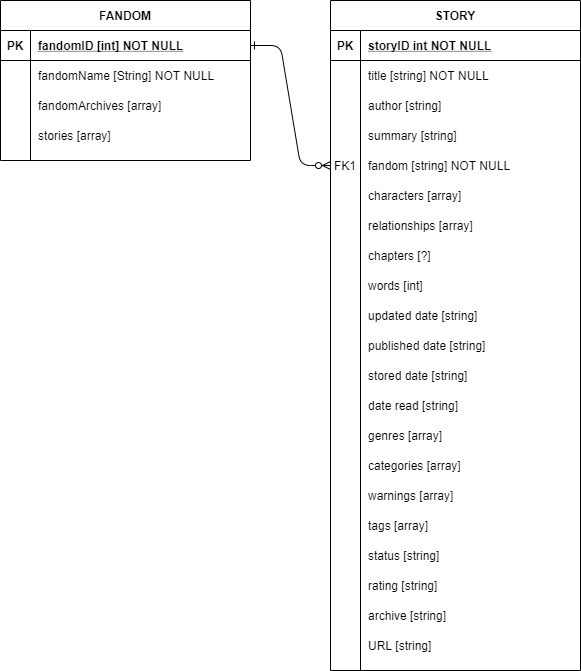

The diagram above was exported from draw.io. Its source (the exported page's mxGraphModel, read from the mxfile embedded in the PNG):
<mxGraphModel dx="1422" dy="762" grid="1" gridSize="10" guides="1" tooltips="1" connect="1" arrows="1" fold="1" page="1" pageScale="1" pageWidth="850" pageHeight="1100" math="0" shadow="0" extFonts="Permanent Marker^https://fonts.googleapis.com/css?family=Permanent+Marker">
  <root>
    <mxCell id="0" />
    <mxCell id="1" parent="0" />
    <mxCell id="C-vyLk0tnHw3VtMMgP7b-1" value="" style="edgeStyle=entityRelationEdgeStyle;endArrow=ERzeroToMany;startArrow=ERone;endFill=1;startFill=0;" parent="1" source="C-vyLk0tnHw3VtMMgP7b-24" target="C-vyLk0tnHw3VtMMgP7b-6" edge="1">
      <mxGeometry width="100" height="100" relative="1" as="geometry">
        <mxPoint x="270" y="820" as="sourcePoint" />
        <mxPoint x="370" y="720" as="targetPoint" />
      </mxGeometry>
    </mxCell>
    <mxCell id="C-vyLk0tnHw3VtMMgP7b-2" value="STORY" style="shape=table;startSize=30;container=1;collapsible=1;childLayout=tableLayout;fixedRows=1;rowLines=0;fontStyle=1;align=center;resizeLast=1;" parent="1" vertex="1">
      <mxGeometry x="380" y="220" width="250" height="670" as="geometry" />
    </mxCell>
    <mxCell id="C-vyLk0tnHw3VtMMgP7b-3" value="" style="shape=partialRectangle;collapsible=0;dropTarget=0;pointerEvents=0;fillColor=none;points=[[0,0.5],[1,0.5]];portConstraint=eastwest;top=0;left=0;right=0;bottom=1;" parent="C-vyLk0tnHw3VtMMgP7b-2" vertex="1">
      <mxGeometry y="30" width="250" height="30" as="geometry" />
    </mxCell>
    <mxCell id="C-vyLk0tnHw3VtMMgP7b-4" value="PK" style="shape=partialRectangle;overflow=hidden;connectable=0;fillColor=none;top=0;left=0;bottom=0;right=0;fontStyle=1;" parent="C-vyLk0tnHw3VtMMgP7b-3" vertex="1">
      <mxGeometry width="30" height="30" as="geometry" />
    </mxCell>
    <mxCell id="C-vyLk0tnHw3VtMMgP7b-5" value="storyID int NOT NULL " style="shape=partialRectangle;overflow=hidden;connectable=0;fillColor=none;top=0;left=0;bottom=0;right=0;align=left;spacingLeft=6;fontStyle=5;" parent="C-vyLk0tnHw3VtMMgP7b-3" vertex="1">
      <mxGeometry x="30" width="220" height="30" as="geometry" />
    </mxCell>
    <mxCell id="AzUIhRMMj2lkmwe3S3Yx-58" value="" style="shape=partialRectangle;collapsible=0;dropTarget=0;pointerEvents=0;fillColor=none;points=[[0,0.5],[1,0.5]];portConstraint=eastwest;top=0;left=0;right=0;bottom=0;" parent="C-vyLk0tnHw3VtMMgP7b-2" vertex="1">
      <mxGeometry y="60" width="250" height="30" as="geometry" />
    </mxCell>
    <mxCell id="AzUIhRMMj2lkmwe3S3Yx-59" value="" style="shape=partialRectangle;overflow=hidden;connectable=0;fillColor=none;top=0;left=0;bottom=0;right=0;" parent="AzUIhRMMj2lkmwe3S3Yx-58" vertex="1">
      <mxGeometry width="30" height="30" as="geometry" />
    </mxCell>
    <mxCell id="AzUIhRMMj2lkmwe3S3Yx-60" value="title [string] NOT NULL" style="shape=partialRectangle;overflow=hidden;connectable=0;fillColor=none;top=0;left=0;bottom=0;right=0;align=left;spacingLeft=6;" parent="AzUIhRMMj2lkmwe3S3Yx-58" vertex="1">
      <mxGeometry x="30" width="220" height="30" as="geometry" />
    </mxCell>
    <mxCell id="C-vyLk0tnHw3VtMMgP7b-9" value="" style="shape=partialRectangle;collapsible=0;dropTarget=0;pointerEvents=0;fillColor=none;points=[[0,0.5],[1,0.5]];portConstraint=eastwest;top=0;left=0;right=0;bottom=0;" parent="C-vyLk0tnHw3VtMMgP7b-2" vertex="1">
      <mxGeometry y="90" width="250" height="30" as="geometry" />
    </mxCell>
    <mxCell id="C-vyLk0tnHw3VtMMgP7b-10" value="" style="shape=partialRectangle;overflow=hidden;connectable=0;fillColor=none;top=0;left=0;bottom=0;right=0;" parent="C-vyLk0tnHw3VtMMgP7b-9" vertex="1">
      <mxGeometry width="30" height="30" as="geometry" />
    </mxCell>
    <mxCell id="C-vyLk0tnHw3VtMMgP7b-11" value="author [string]" style="shape=partialRectangle;overflow=hidden;connectable=0;fillColor=none;top=0;left=0;bottom=0;right=0;align=left;spacingLeft=6;" parent="C-vyLk0tnHw3VtMMgP7b-9" vertex="1">
      <mxGeometry x="30" width="220" height="30" as="geometry" />
    </mxCell>
    <mxCell id="AzUIhRMMj2lkmwe3S3Yx-7" value="" style="shape=partialRectangle;collapsible=0;dropTarget=0;pointerEvents=0;fillColor=none;points=[[0,0.5],[1,0.5]];portConstraint=eastwest;top=0;left=0;right=0;bottom=0;" parent="C-vyLk0tnHw3VtMMgP7b-2" vertex="1">
      <mxGeometry y="120" width="250" height="30" as="geometry" />
    </mxCell>
    <mxCell id="AzUIhRMMj2lkmwe3S3Yx-8" value="" style="shape=partialRectangle;overflow=hidden;connectable=0;fillColor=none;top=0;left=0;bottom=0;right=0;" parent="AzUIhRMMj2lkmwe3S3Yx-7" vertex="1">
      <mxGeometry width="30" height="30" as="geometry" />
    </mxCell>
    <mxCell id="AzUIhRMMj2lkmwe3S3Yx-9" value="summary [string]" style="shape=partialRectangle;overflow=hidden;connectable=0;fillColor=none;top=0;left=0;bottom=0;right=0;align=left;spacingLeft=6;" parent="AzUIhRMMj2lkmwe3S3Yx-7" vertex="1">
      <mxGeometry x="30" width="220" height="30" as="geometry" />
    </mxCell>
    <mxCell id="C-vyLk0tnHw3VtMMgP7b-6" value="" style="shape=partialRectangle;collapsible=0;dropTarget=0;pointerEvents=0;fillColor=none;points=[[0,0.5],[1,0.5]];portConstraint=eastwest;top=0;left=0;right=0;bottom=0;" parent="C-vyLk0tnHw3VtMMgP7b-2" vertex="1">
      <mxGeometry y="150" width="250" height="30" as="geometry" />
    </mxCell>
    <mxCell id="C-vyLk0tnHw3VtMMgP7b-7" value="FK1" style="shape=partialRectangle;overflow=hidden;connectable=0;fillColor=none;top=0;left=0;bottom=0;right=0;" parent="C-vyLk0tnHw3VtMMgP7b-6" vertex="1">
      <mxGeometry width="30" height="30" as="geometry" />
    </mxCell>
    <mxCell id="C-vyLk0tnHw3VtMMgP7b-8" value="fandom [string] NOT NULL" style="shape=partialRectangle;overflow=hidden;connectable=0;fillColor=none;top=0;left=0;bottom=0;right=0;align=left;spacingLeft=6;" parent="C-vyLk0tnHw3VtMMgP7b-6" vertex="1">
      <mxGeometry x="30" width="220" height="30" as="geometry" />
    </mxCell>
    <mxCell id="AzUIhRMMj2lkmwe3S3Yx-10" value="" style="shape=partialRectangle;collapsible=0;dropTarget=0;pointerEvents=0;fillColor=none;points=[[0,0.5],[1,0.5]];portConstraint=eastwest;top=0;left=0;right=0;bottom=0;" parent="C-vyLk0tnHw3VtMMgP7b-2" vertex="1">
      <mxGeometry y="180" width="250" height="30" as="geometry" />
    </mxCell>
    <mxCell id="AzUIhRMMj2lkmwe3S3Yx-11" value="" style="shape=partialRectangle;overflow=hidden;connectable=0;fillColor=none;top=0;left=0;bottom=0;right=0;" parent="AzUIhRMMj2lkmwe3S3Yx-10" vertex="1">
      <mxGeometry width="30" height="30" as="geometry" />
    </mxCell>
    <mxCell id="AzUIhRMMj2lkmwe3S3Yx-12" value="characters [array]" style="shape=partialRectangle;overflow=hidden;connectable=0;fillColor=none;top=0;left=0;bottom=0;right=0;align=left;spacingLeft=6;" parent="AzUIhRMMj2lkmwe3S3Yx-10" vertex="1">
      <mxGeometry x="30" width="220" height="30" as="geometry" />
    </mxCell>
    <mxCell id="AzUIhRMMj2lkmwe3S3Yx-13" value="" style="shape=partialRectangle;collapsible=0;dropTarget=0;pointerEvents=0;fillColor=none;points=[[0,0.5],[1,0.5]];portConstraint=eastwest;top=0;left=0;right=0;bottom=0;" parent="C-vyLk0tnHw3VtMMgP7b-2" vertex="1">
      <mxGeometry y="210" width="250" height="30" as="geometry" />
    </mxCell>
    <mxCell id="AzUIhRMMj2lkmwe3S3Yx-14" value="" style="shape=partialRectangle;overflow=hidden;connectable=0;fillColor=none;top=0;left=0;bottom=0;right=0;" parent="AzUIhRMMj2lkmwe3S3Yx-13" vertex="1">
      <mxGeometry width="30" height="30" as="geometry" />
    </mxCell>
    <mxCell id="AzUIhRMMj2lkmwe3S3Yx-15" value="relationships [array]" style="shape=partialRectangle;overflow=hidden;connectable=0;fillColor=none;top=0;left=0;bottom=0;right=0;align=left;spacingLeft=6;" parent="AzUIhRMMj2lkmwe3S3Yx-13" vertex="1">
      <mxGeometry x="30" width="220" height="30" as="geometry" />
    </mxCell>
    <mxCell id="AzUIhRMMj2lkmwe3S3Yx-16" value="" style="shape=partialRectangle;collapsible=0;dropTarget=0;pointerEvents=0;fillColor=none;points=[[0,0.5],[1,0.5]];portConstraint=eastwest;top=0;left=0;right=0;bottom=0;" parent="C-vyLk0tnHw3VtMMgP7b-2" vertex="1">
      <mxGeometry y="240" width="250" height="30" as="geometry" />
    </mxCell>
    <mxCell id="AzUIhRMMj2lkmwe3S3Yx-17" value="" style="shape=partialRectangle;overflow=hidden;connectable=0;fillColor=none;top=0;left=0;bottom=0;right=0;" parent="AzUIhRMMj2lkmwe3S3Yx-16" vertex="1">
      <mxGeometry width="30" height="30" as="geometry" />
    </mxCell>
    <mxCell id="AzUIhRMMj2lkmwe3S3Yx-18" value="chapters [?]" style="shape=partialRectangle;overflow=hidden;connectable=0;fillColor=none;top=0;left=0;bottom=0;right=0;align=left;spacingLeft=6;" parent="AzUIhRMMj2lkmwe3S3Yx-16" vertex="1">
      <mxGeometry x="30" width="220" height="30" as="geometry" />
    </mxCell>
    <mxCell id="AzUIhRMMj2lkmwe3S3Yx-19" value="" style="shape=partialRectangle;collapsible=0;dropTarget=0;pointerEvents=0;fillColor=none;points=[[0,0.5],[1,0.5]];portConstraint=eastwest;top=0;left=0;right=0;bottom=0;" parent="C-vyLk0tnHw3VtMMgP7b-2" vertex="1">
      <mxGeometry y="270" width="250" height="30" as="geometry" />
    </mxCell>
    <mxCell id="AzUIhRMMj2lkmwe3S3Yx-20" value="" style="shape=partialRectangle;overflow=hidden;connectable=0;fillColor=none;top=0;left=0;bottom=0;right=0;" parent="AzUIhRMMj2lkmwe3S3Yx-19" vertex="1">
      <mxGeometry width="30" height="30" as="geometry" />
    </mxCell>
    <mxCell id="AzUIhRMMj2lkmwe3S3Yx-21" value="words [int]" style="shape=partialRectangle;overflow=hidden;connectable=0;fillColor=none;top=0;left=0;bottom=0;right=0;align=left;spacingLeft=6;" parent="AzUIhRMMj2lkmwe3S3Yx-19" vertex="1">
      <mxGeometry x="30" width="220" height="30" as="geometry" />
    </mxCell>
    <mxCell id="AzUIhRMMj2lkmwe3S3Yx-22" value="" style="shape=partialRectangle;collapsible=0;dropTarget=0;pointerEvents=0;fillColor=none;points=[[0,0.5],[1,0.5]];portConstraint=eastwest;top=0;left=0;right=0;bottom=0;" parent="C-vyLk0tnHw3VtMMgP7b-2" vertex="1">
      <mxGeometry y="300" width="250" height="30" as="geometry" />
    </mxCell>
    <mxCell id="AzUIhRMMj2lkmwe3S3Yx-23" value="" style="shape=partialRectangle;overflow=hidden;connectable=0;fillColor=none;top=0;left=0;bottom=0;right=0;" parent="AzUIhRMMj2lkmwe3S3Yx-22" vertex="1">
      <mxGeometry width="30" height="30" as="geometry" />
    </mxCell>
    <mxCell id="AzUIhRMMj2lkmwe3S3Yx-24" value="updated date [string]" style="shape=partialRectangle;overflow=hidden;connectable=0;fillColor=none;top=0;left=0;bottom=0;right=0;align=left;spacingLeft=6;" parent="AzUIhRMMj2lkmwe3S3Yx-22" vertex="1">
      <mxGeometry x="30" width="220" height="30" as="geometry" />
    </mxCell>
    <mxCell id="AzUIhRMMj2lkmwe3S3Yx-25" value="" style="shape=partialRectangle;collapsible=0;dropTarget=0;pointerEvents=0;fillColor=none;points=[[0,0.5],[1,0.5]];portConstraint=eastwest;top=0;left=0;right=0;bottom=0;" parent="C-vyLk0tnHw3VtMMgP7b-2" vertex="1">
      <mxGeometry y="330" width="250" height="30" as="geometry" />
    </mxCell>
    <mxCell id="AzUIhRMMj2lkmwe3S3Yx-26" value="" style="shape=partialRectangle;overflow=hidden;connectable=0;fillColor=none;top=0;left=0;bottom=0;right=0;" parent="AzUIhRMMj2lkmwe3S3Yx-25" vertex="1">
      <mxGeometry width="30" height="30" as="geometry" />
    </mxCell>
    <mxCell id="AzUIhRMMj2lkmwe3S3Yx-27" value="published date [string]" style="shape=partialRectangle;overflow=hidden;connectable=0;fillColor=none;top=0;left=0;bottom=0;right=0;align=left;spacingLeft=6;" parent="AzUIhRMMj2lkmwe3S3Yx-25" vertex="1">
      <mxGeometry x="30" width="220" height="30" as="geometry" />
    </mxCell>
    <mxCell id="AzUIhRMMj2lkmwe3S3Yx-28" value="" style="shape=partialRectangle;collapsible=0;dropTarget=0;pointerEvents=0;fillColor=none;points=[[0,0.5],[1,0.5]];portConstraint=eastwest;top=0;left=0;right=0;bottom=0;" parent="C-vyLk0tnHw3VtMMgP7b-2" vertex="1">
      <mxGeometry y="360" width="250" height="30" as="geometry" />
    </mxCell>
    <mxCell id="AzUIhRMMj2lkmwe3S3Yx-29" value="" style="shape=partialRectangle;overflow=hidden;connectable=0;fillColor=none;top=0;left=0;bottom=0;right=0;" parent="AzUIhRMMj2lkmwe3S3Yx-28" vertex="1">
      <mxGeometry width="30" height="30" as="geometry" />
    </mxCell>
    <mxCell id="AzUIhRMMj2lkmwe3S3Yx-30" value="stored date [string]" style="shape=partialRectangle;overflow=hidden;connectable=0;fillColor=none;top=0;left=0;bottom=0;right=0;align=left;spacingLeft=6;" parent="AzUIhRMMj2lkmwe3S3Yx-28" vertex="1">
      <mxGeometry x="30" width="220" height="30" as="geometry" />
    </mxCell>
    <mxCell id="AzUIhRMMj2lkmwe3S3Yx-31" value="" style="shape=partialRectangle;collapsible=0;dropTarget=0;pointerEvents=0;fillColor=none;points=[[0,0.5],[1,0.5]];portConstraint=eastwest;top=0;left=0;right=0;bottom=0;" parent="C-vyLk0tnHw3VtMMgP7b-2" vertex="1">
      <mxGeometry y="390" width="250" height="30" as="geometry" />
    </mxCell>
    <mxCell id="AzUIhRMMj2lkmwe3S3Yx-32" value="" style="shape=partialRectangle;overflow=hidden;connectable=0;fillColor=none;top=0;left=0;bottom=0;right=0;" parent="AzUIhRMMj2lkmwe3S3Yx-31" vertex="1">
      <mxGeometry width="30" height="30" as="geometry" />
    </mxCell>
    <mxCell id="AzUIhRMMj2lkmwe3S3Yx-33" value="date read [string]" style="shape=partialRectangle;overflow=hidden;connectable=0;fillColor=none;top=0;left=0;bottom=0;right=0;align=left;spacingLeft=6;" parent="AzUIhRMMj2lkmwe3S3Yx-31" vertex="1">
      <mxGeometry x="30" width="220" height="30" as="geometry" />
    </mxCell>
    <mxCell id="AzUIhRMMj2lkmwe3S3Yx-34" value="" style="shape=partialRectangle;collapsible=0;dropTarget=0;pointerEvents=0;fillColor=none;points=[[0,0.5],[1,0.5]];portConstraint=eastwest;top=0;left=0;right=0;bottom=0;" parent="C-vyLk0tnHw3VtMMgP7b-2" vertex="1">
      <mxGeometry y="420" width="250" height="30" as="geometry" />
    </mxCell>
    <mxCell id="AzUIhRMMj2lkmwe3S3Yx-35" value="" style="shape=partialRectangle;overflow=hidden;connectable=0;fillColor=none;top=0;left=0;bottom=0;right=0;" parent="AzUIhRMMj2lkmwe3S3Yx-34" vertex="1">
      <mxGeometry width="30" height="30" as="geometry" />
    </mxCell>
    <mxCell id="AzUIhRMMj2lkmwe3S3Yx-36" value="genres [array]" style="shape=partialRectangle;overflow=hidden;connectable=0;fillColor=none;top=0;left=0;bottom=0;right=0;align=left;spacingLeft=6;" parent="AzUIhRMMj2lkmwe3S3Yx-34" vertex="1">
      <mxGeometry x="30" width="220" height="30" as="geometry" />
    </mxCell>
    <mxCell id="AzUIhRMMj2lkmwe3S3Yx-37" value="" style="shape=partialRectangle;collapsible=0;dropTarget=0;pointerEvents=0;fillColor=none;points=[[0,0.5],[1,0.5]];portConstraint=eastwest;top=0;left=0;right=0;bottom=0;" parent="C-vyLk0tnHw3VtMMgP7b-2" vertex="1">
      <mxGeometry y="450" width="250" height="30" as="geometry" />
    </mxCell>
    <mxCell id="AzUIhRMMj2lkmwe3S3Yx-38" value="" style="shape=partialRectangle;overflow=hidden;connectable=0;fillColor=none;top=0;left=0;bottom=0;right=0;" parent="AzUIhRMMj2lkmwe3S3Yx-37" vertex="1">
      <mxGeometry width="30" height="30" as="geometry" />
    </mxCell>
    <mxCell id="AzUIhRMMj2lkmwe3S3Yx-39" value="categories [array]" style="shape=partialRectangle;overflow=hidden;connectable=0;fillColor=none;top=0;left=0;bottom=0;right=0;align=left;spacingLeft=6;" parent="AzUIhRMMj2lkmwe3S3Yx-37" vertex="1">
      <mxGeometry x="30" width="220" height="30" as="geometry" />
    </mxCell>
    <mxCell id="AzUIhRMMj2lkmwe3S3Yx-40" value="" style="shape=partialRectangle;collapsible=0;dropTarget=0;pointerEvents=0;fillColor=none;points=[[0,0.5],[1,0.5]];portConstraint=eastwest;top=0;left=0;right=0;bottom=0;" parent="C-vyLk0tnHw3VtMMgP7b-2" vertex="1">
      <mxGeometry y="480" width="250" height="30" as="geometry" />
    </mxCell>
    <mxCell id="AzUIhRMMj2lkmwe3S3Yx-41" value="" style="shape=partialRectangle;overflow=hidden;connectable=0;fillColor=none;top=0;left=0;bottom=0;right=0;" parent="AzUIhRMMj2lkmwe3S3Yx-40" vertex="1">
      <mxGeometry width="30" height="30" as="geometry" />
    </mxCell>
    <mxCell id="AzUIhRMMj2lkmwe3S3Yx-42" value="warnings [array]" style="shape=partialRectangle;overflow=hidden;connectable=0;fillColor=none;top=0;left=0;bottom=0;right=0;align=left;spacingLeft=6;" parent="AzUIhRMMj2lkmwe3S3Yx-40" vertex="1">
      <mxGeometry x="30" width="220" height="30" as="geometry" />
    </mxCell>
    <mxCell id="AzUIhRMMj2lkmwe3S3Yx-43" value="" style="shape=partialRectangle;collapsible=0;dropTarget=0;pointerEvents=0;fillColor=none;points=[[0,0.5],[1,0.5]];portConstraint=eastwest;top=0;left=0;right=0;bottom=0;" parent="C-vyLk0tnHw3VtMMgP7b-2" vertex="1">
      <mxGeometry y="510" width="250" height="30" as="geometry" />
    </mxCell>
    <mxCell id="AzUIhRMMj2lkmwe3S3Yx-44" value="" style="shape=partialRectangle;overflow=hidden;connectable=0;fillColor=none;top=0;left=0;bottom=0;right=0;" parent="AzUIhRMMj2lkmwe3S3Yx-43" vertex="1">
      <mxGeometry width="30" height="30" as="geometry" />
    </mxCell>
    <mxCell id="AzUIhRMMj2lkmwe3S3Yx-45" value="tags [array]" style="shape=partialRectangle;overflow=hidden;connectable=0;fillColor=none;top=0;left=0;bottom=0;right=0;align=left;spacingLeft=6;" parent="AzUIhRMMj2lkmwe3S3Yx-43" vertex="1">
      <mxGeometry x="30" width="220" height="30" as="geometry" />
    </mxCell>
    <mxCell id="AzUIhRMMj2lkmwe3S3Yx-46" value="" style="shape=partialRectangle;collapsible=0;dropTarget=0;pointerEvents=0;fillColor=none;points=[[0,0.5],[1,0.5]];portConstraint=eastwest;top=0;left=0;right=0;bottom=0;" parent="C-vyLk0tnHw3VtMMgP7b-2" vertex="1">
      <mxGeometry y="540" width="250" height="30" as="geometry" />
    </mxCell>
    <mxCell id="AzUIhRMMj2lkmwe3S3Yx-47" value="" style="shape=partialRectangle;overflow=hidden;connectable=0;fillColor=none;top=0;left=0;bottom=0;right=0;" parent="AzUIhRMMj2lkmwe3S3Yx-46" vertex="1">
      <mxGeometry width="30" height="30" as="geometry" />
    </mxCell>
    <mxCell id="AzUIhRMMj2lkmwe3S3Yx-48" value="status [string]" style="shape=partialRectangle;overflow=hidden;connectable=0;fillColor=none;top=0;left=0;bottom=0;right=0;align=left;spacingLeft=6;" parent="AzUIhRMMj2lkmwe3S3Yx-46" vertex="1">
      <mxGeometry x="30" width="220" height="30" as="geometry" />
    </mxCell>
    <mxCell id="AzUIhRMMj2lkmwe3S3Yx-49" value="" style="shape=partialRectangle;collapsible=0;dropTarget=0;pointerEvents=0;fillColor=none;points=[[0,0.5],[1,0.5]];portConstraint=eastwest;top=0;left=0;right=0;bottom=0;" parent="C-vyLk0tnHw3VtMMgP7b-2" vertex="1">
      <mxGeometry y="570" width="250" height="30" as="geometry" />
    </mxCell>
    <mxCell id="AzUIhRMMj2lkmwe3S3Yx-50" value="" style="shape=partialRectangle;overflow=hidden;connectable=0;fillColor=none;top=0;left=0;bottom=0;right=0;" parent="AzUIhRMMj2lkmwe3S3Yx-49" vertex="1">
      <mxGeometry width="30" height="30" as="geometry" />
    </mxCell>
    <mxCell id="AzUIhRMMj2lkmwe3S3Yx-51" value="rating [string]" style="shape=partialRectangle;overflow=hidden;connectable=0;fillColor=none;top=0;left=0;bottom=0;right=0;align=left;spacingLeft=6;" parent="AzUIhRMMj2lkmwe3S3Yx-49" vertex="1">
      <mxGeometry x="30" width="220" height="30" as="geometry" />
    </mxCell>
    <mxCell id="AzUIhRMMj2lkmwe3S3Yx-52" value="" style="shape=partialRectangle;collapsible=0;dropTarget=0;pointerEvents=0;fillColor=none;points=[[0,0.5],[1,0.5]];portConstraint=eastwest;top=0;left=0;right=0;bottom=0;" parent="C-vyLk0tnHw3VtMMgP7b-2" vertex="1">
      <mxGeometry y="600" width="250" height="30" as="geometry" />
    </mxCell>
    <mxCell id="AzUIhRMMj2lkmwe3S3Yx-53" value="" style="shape=partialRectangle;overflow=hidden;connectable=0;fillColor=none;top=0;left=0;bottom=0;right=0;" parent="AzUIhRMMj2lkmwe3S3Yx-52" vertex="1">
      <mxGeometry width="30" height="30" as="geometry" />
    </mxCell>
    <mxCell id="AzUIhRMMj2lkmwe3S3Yx-54" value="archive [string]" style="shape=partialRectangle;overflow=hidden;connectable=0;fillColor=none;top=0;left=0;bottom=0;right=0;align=left;spacingLeft=6;" parent="AzUIhRMMj2lkmwe3S3Yx-52" vertex="1">
      <mxGeometry x="30" width="220" height="30" as="geometry" />
    </mxCell>
    <mxCell id="AzUIhRMMj2lkmwe3S3Yx-55" value="" style="shape=partialRectangle;collapsible=0;dropTarget=0;pointerEvents=0;fillColor=none;points=[[0,0.5],[1,0.5]];portConstraint=eastwest;top=0;left=0;right=0;bottom=0;" parent="C-vyLk0tnHw3VtMMgP7b-2" vertex="1">
      <mxGeometry y="630" width="250" height="30" as="geometry" />
    </mxCell>
    <mxCell id="AzUIhRMMj2lkmwe3S3Yx-56" value="" style="shape=partialRectangle;overflow=hidden;connectable=0;fillColor=none;top=0;left=0;bottom=0;right=0;" parent="AzUIhRMMj2lkmwe3S3Yx-55" vertex="1">
      <mxGeometry width="30" height="30" as="geometry" />
    </mxCell>
    <mxCell id="AzUIhRMMj2lkmwe3S3Yx-57" value="URL [string]" style="shape=partialRectangle;overflow=hidden;connectable=0;fillColor=none;top=0;left=0;bottom=0;right=0;align=left;spacingLeft=6;" parent="AzUIhRMMj2lkmwe3S3Yx-55" vertex="1">
      <mxGeometry x="30" width="220" height="30" as="geometry" />
    </mxCell>
    <mxCell id="C-vyLk0tnHw3VtMMgP7b-23" value="FANDOM" style="shape=table;startSize=30;container=1;collapsible=1;childLayout=tableLayout;fixedRows=1;rowLines=0;fontStyle=1;align=center;resizeLast=1;" parent="1" vertex="1">
      <mxGeometry x="50" y="220" width="250" height="160" as="geometry" />
    </mxCell>
    <mxCell id="C-vyLk0tnHw3VtMMgP7b-24" value="" style="shape=partialRectangle;collapsible=0;dropTarget=0;pointerEvents=0;fillColor=none;points=[[0,0.5],[1,0.5]];portConstraint=eastwest;top=0;left=0;right=0;bottom=1;" parent="C-vyLk0tnHw3VtMMgP7b-23" vertex="1">
      <mxGeometry y="30" width="250" height="30" as="geometry" />
    </mxCell>
    <mxCell id="C-vyLk0tnHw3VtMMgP7b-25" value="PK" style="shape=partialRectangle;overflow=hidden;connectable=0;fillColor=none;top=0;left=0;bottom=0;right=0;fontStyle=1;" parent="C-vyLk0tnHw3VtMMgP7b-24" vertex="1">
      <mxGeometry width="30" height="30" as="geometry" />
    </mxCell>
    <mxCell id="C-vyLk0tnHw3VtMMgP7b-26" value="fandomID [int] NOT NULL " style="shape=partialRectangle;overflow=hidden;connectable=0;fillColor=none;top=0;left=0;bottom=0;right=0;align=left;spacingLeft=6;fontStyle=5;" parent="C-vyLk0tnHw3VtMMgP7b-24" vertex="1">
      <mxGeometry x="30" width="220" height="30" as="geometry" />
    </mxCell>
    <mxCell id="C-vyLk0tnHw3VtMMgP7b-27" value="" style="shape=partialRectangle;collapsible=0;dropTarget=0;pointerEvents=0;fillColor=none;points=[[0,0.5],[1,0.5]];portConstraint=eastwest;top=0;left=0;right=0;bottom=0;" parent="C-vyLk0tnHw3VtMMgP7b-23" vertex="1">
      <mxGeometry y="60" width="250" height="30" as="geometry" />
    </mxCell>
    <mxCell id="C-vyLk0tnHw3VtMMgP7b-28" value="" style="shape=partialRectangle;overflow=hidden;connectable=0;fillColor=none;top=0;left=0;bottom=0;right=0;" parent="C-vyLk0tnHw3VtMMgP7b-27" vertex="1">
      <mxGeometry width="30" height="30" as="geometry" />
    </mxCell>
    <mxCell id="C-vyLk0tnHw3VtMMgP7b-29" value="fandomName [String] NOT NULL" style="shape=partialRectangle;overflow=hidden;connectable=0;fillColor=none;top=0;left=0;bottom=0;right=0;align=left;spacingLeft=6;" parent="C-vyLk0tnHw3VtMMgP7b-27" vertex="1">
      <mxGeometry x="30" width="220" height="30" as="geometry" />
    </mxCell>
    <mxCell id="AzUIhRMMj2lkmwe3S3Yx-1" value="" style="shape=partialRectangle;collapsible=0;dropTarget=0;pointerEvents=0;fillColor=none;points=[[0,0.5],[1,0.5]];portConstraint=eastwest;top=0;left=0;right=0;bottom=0;" parent="C-vyLk0tnHw3VtMMgP7b-23" vertex="1">
      <mxGeometry y="90" width="250" height="30" as="geometry" />
    </mxCell>
    <mxCell id="AzUIhRMMj2lkmwe3S3Yx-2" value="" style="shape=partialRectangle;overflow=hidden;connectable=0;fillColor=none;top=0;left=0;bottom=0;right=0;" parent="AzUIhRMMj2lkmwe3S3Yx-1" vertex="1">
      <mxGeometry width="30" height="30" as="geometry" />
    </mxCell>
    <mxCell id="AzUIhRMMj2lkmwe3S3Yx-3" value="fandomArchives [array]" style="shape=partialRectangle;overflow=hidden;connectable=0;fillColor=none;top=0;left=0;bottom=0;right=0;align=left;spacingLeft=6;" parent="AzUIhRMMj2lkmwe3S3Yx-1" vertex="1">
      <mxGeometry x="30" width="220" height="30" as="geometry" />
    </mxCell>
    <mxCell id="AzUIhRMMj2lkmwe3S3Yx-4" value="" style="shape=partialRectangle;collapsible=0;dropTarget=0;pointerEvents=0;fillColor=none;points=[[0,0.5],[1,0.5]];portConstraint=eastwest;top=0;left=0;right=0;bottom=0;" parent="C-vyLk0tnHw3VtMMgP7b-23" vertex="1">
      <mxGeometry y="120" width="250" height="30" as="geometry" />
    </mxCell>
    <mxCell id="AzUIhRMMj2lkmwe3S3Yx-5" value="" style="shape=partialRectangle;overflow=hidden;connectable=0;fillColor=none;top=0;left=0;bottom=0;right=0;" parent="AzUIhRMMj2lkmwe3S3Yx-4" vertex="1">
      <mxGeometry width="30" height="30" as="geometry" />
    </mxCell>
    <mxCell id="AzUIhRMMj2lkmwe3S3Yx-6" value="stories [array]" style="shape=partialRectangle;overflow=hidden;connectable=0;fillColor=none;top=0;left=0;bottom=0;right=0;align=left;spacingLeft=6;" parent="AzUIhRMMj2lkmwe3S3Yx-4" vertex="1">
      <mxGeometry x="30" width="220" height="30" as="geometry" />
    </mxCell>
  </root>
</mxGraphModel>